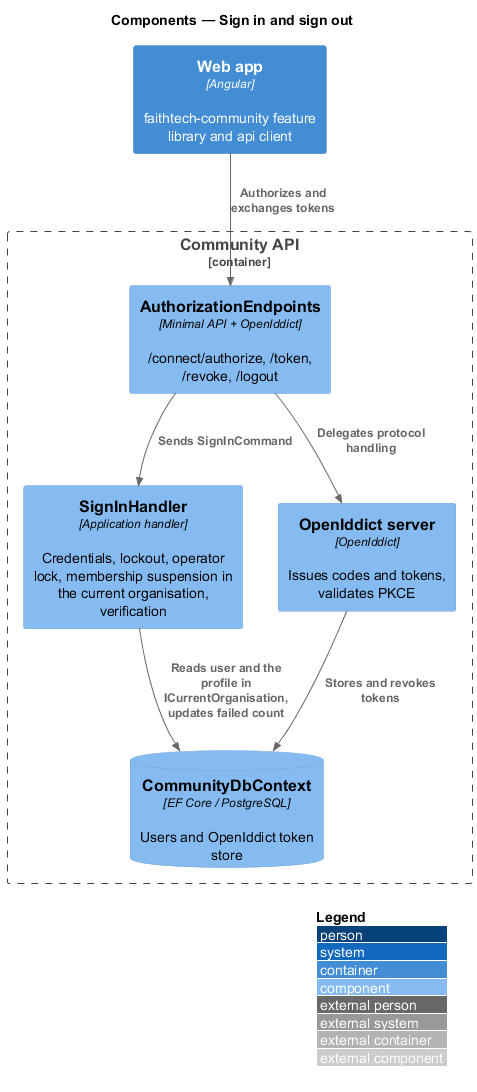

The diagram above was rendered by PlantUML. Its source (embedded in the PNG):
@startuml
!include <C4/C4_Component>
LAYOUT_WITH_LEGEND()
title Components — Sign in and sign out

Container(spa, "Web app", "Angular", "faithtech-community feature library and api client")
Container_Boundary(api, "Community API") {
  Component(ep, "AuthorizationEndpoints", "Minimal API + OpenIddict", "/connect/authorize, /token, /revoke, /logout")
  Component(h, "SignInHandler", "Application handler", "Credentials, lockout, operator lock, membership suspension in the current organisation, verification")
  Component(oi, "OpenIddict server", "OpenIddict", "Issues codes and tokens, validates PKCE")
  ComponentDb(db, "CommunityDbContext", "EF Core / PostgreSQL", "Users and OpenIddict token store")
}
Rel(spa, ep, "Authorizes and exchanges tokens")
Rel(ep, h, "Sends SignInCommand")
Rel(h, db, "Reads user and the profile in ICurrentOrganisation, updates failed count")
Rel(ep, oi, "Delegates protocol handling")
Rel(oi, db, "Stores and revokes tokens")
@enduml